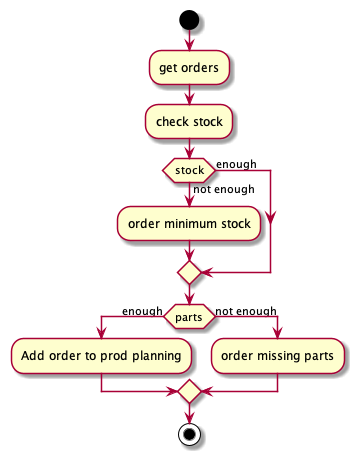

The diagram above was rendered by PlantUML. Its source (embedded in the PNG):
@startuml Planning
start
:get orders;
:check stock;
if (stock) is (not enough) then
	:order minimum stock;
else (enough)
endif
if (parts) is (enough) then
	:Add order to prod planning;
else (not enough)
	:order missing parts;
endif
stop
@enduml